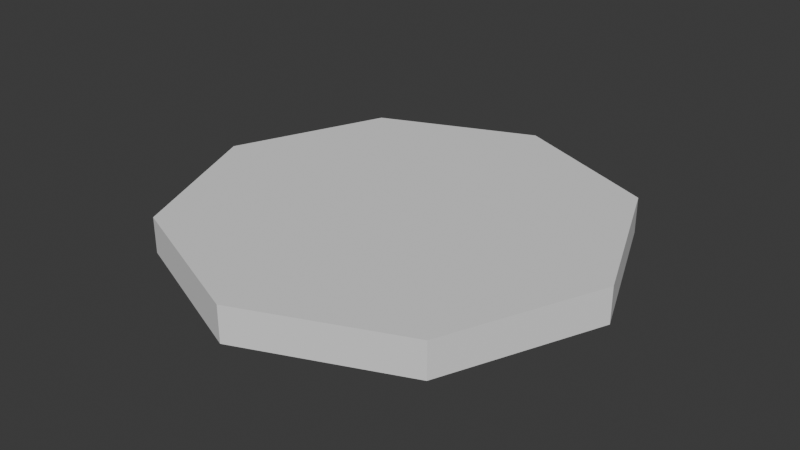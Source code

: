 # Source: Piece_A.blend  (saved by Blender 4.3.32; exported with 4.5.12 LTS)
import bpy
from mathutils import Matrix  # noqa: F401  (used for matrix-valued properties, if any)

bpy.ops.wm.read_factory_settings(use_empty=True)
scene = bpy.context.scene
scene.name = 'Scene'

# ---- collections
col_collection = bpy.data.collections.new('Collection'); scene.collection.children.link(col_collection)

# ---- world
world_world = bpy.data.worlds.new('World'); scene.world = world_world
world_world.use_nodes = True; world_world.node_tree.nodes.clear()
_N = world_world.node_tree.nodes; _L = world_world.node_tree.links
n0 = _N.new('ShaderNodeOutputWorld'); n0.name = 'World Output'; n0.location = (300, 300)
n1 = _N.new('ShaderNodeBackground'); n1.name = 'Background'; n1.location = (10, 300)
n1.inputs[0].default_value = (0.05088, 0.05088, 0.05088, 1.0)
_L.new(n1.outputs[0], n0.inputs[0])
n0.is_active_output = True
world_world.color = (0.05088, 0.05088, 0.05088)
world_world.sun_shadow_jitter_overblur = 0.0

# ---- meshes
me_shape_a = bpy.data.meshes.new('Shape_A')
me_shape_a.from_pydata([(0.0, -1.0, 0.06836), (0.7071, -0.7071, 0.06836), (-7.451e-09, 0.0, 0.06836), (0.0, 0.0, 0.06836), (0.7071, -0.7071, -0.09413), (0.0, -1.0, -0.09413), (0.0, 0.0, -0.09413), (-7.451e-09, 0.0, -0.09413)], [], [(1, 3, 2, 0), (4, 5, 7, 6), (1, 0, 5, 4), (2, 3, 6, 7), (3, 1, 4, 6), (0, 2, 7, 5)])
_uv = me_shape_a.uv_layers.new(name='UVMap')
_uv.uv.foreach_set('vector', [0.0, 0.0, 0.0, 0.0, 0.0, 0.0, 0.0, 0.0, 0.0, 0.0, 0.0, 0.0, 0.0, 0.0, 0.0, 0.0, 0.0, 0.0, 0.0, 0.0, 0.0, 0.0, 0.0, 0.0, 0.0, 0.0, 0.0, 0.0, 0.0, 0.0, 0.0, 0.0, 0.0, 0.0, 0.0, 0.0, 0.0, 0.0, 0.0, 0.0, 0.0, 0.0, 0.0, 0.0, 0.0, 0.0, 0.0, 0.0])
me_shape_a.update()
me_shape_a_001 = bpy.data.meshes.new('Shape_A.001')
me_shape_a_001.from_pydata([(0.7071, -0.7071, 0.06836), (1.0, 0.0, 0.06836), (0.0, 0.0, 0.06836), (0.0, 0.0, 0.06836), (1.0, 0.0, -0.09413), (0.7071, -0.7071, -0.09413), (0.0, 0.0, -0.09413), (0.0, 0.0, -0.09413)], [], [(1, 3, 2, 0), (4, 5, 7, 6), (2, 3, 6, 7), (0, 2, 7, 5), (3, 1, 4, 6), (1, 0, 5, 4)])
_uv = me_shape_a_001.uv_layers.new(name='UVMap')
_uv.uv.foreach_set('vector', [0.0, 0.0, 0.0, 0.0, 0.0, 0.0, 0.0, 0.0, 0.0, 0.0, 0.0, 0.0, 0.0, 0.0, 0.0, 0.0, 0.0, 0.0, 0.0, 0.0, 0.0, 0.0, 0.0, 0.0, 0.0, 0.0, 0.0, 0.0, 0.0, 0.0, 0.0, 0.0, 0.0, 0.0, 0.0, 0.0, 0.0, 0.0, 0.0, 0.0, 0.0, 0.0, 0.0, 0.0, 0.0, 0.0, 0.0, 0.0])
me_shape_a_001.update()
me_shape_a_002 = bpy.data.meshes.new('Shape_A.002')
me_shape_a_002.from_pydata([(1.0, 0.0, 0.06836), (0.7071, 0.7071, 0.06836), (0.0, 0.0, 0.06836), (0.0, 0.0, 0.06836), (0.7071, 0.7071, -0.09413), (1.0, 0.0, -0.09413), (0.0, 0.0, -0.09413), (0.0, 0.0, -0.09413)], [], [(1, 3, 2, 0), (4, 5, 7, 6), (1, 0, 5, 4), (2, 3, 6, 7), (3, 1, 4, 6), (0, 2, 7, 5)])
_uv = me_shape_a_002.uv_layers.new(name='UVMap')
_uv.uv.foreach_set('vector', [0.0, 0.0, 0.0, 0.0, 0.0, 0.0, 0.0, 0.0, 0.0, 0.0, 0.0, 0.0, 0.0, 0.0, 0.0, 0.0, 0.0, 0.0, 0.0, 0.0, 0.0, 0.0, 0.0, 0.0, 0.0, 0.0, 0.0, 0.0, 0.0, 0.0, 0.0, 0.0, 0.0, 0.0, 0.0, 0.0, 0.0, 0.0, 0.0, 0.0, 0.0, 0.0, 0.0, 0.0, 0.0, 0.0, 0.0, 0.0])
me_shape_a_002.update()
me_shape_a_003 = bpy.data.meshes.new('Shape_A.003')
me_shape_a_003.from_pydata([(0.0, 1.0, 0.06836), (0.7071, 0.7071, 0.06836), (-7.451e-09, 0.0, 0.06836), (0.0, 0.0, 0.06836), (0.0, 1.0, -0.09413), (0.7071, 0.7071, -0.09413), (-7.451e-09, 0.0, -0.09413), (0.0, 0.0, -0.09413)], [], [(0, 2, 3, 1), (4, 5, 7, 6), (0, 1, 5, 4), (3, 2, 6, 7), (1, 3, 7, 5), (2, 0, 4, 6)])
_uv = me_shape_a_003.uv_layers.new(name='UVMap')
_uv.uv.foreach_set('vector', [0.0, 0.0, 0.0, 0.0, 0.0, 0.0, 0.0, 0.0, 0.0, 0.0, 0.0, 0.0, 0.0, 0.0, 0.0, 0.0, 0.0, 0.0, 0.0, 0.0, 0.0, 0.0, 0.0, 0.0, 0.0, 0.0, 0.0, 0.0, 0.0, 0.0, 0.0, 0.0, 0.0, 0.0, 0.0, 0.0, 0.0, 0.0, 0.0, 0.0, 0.0, 0.0, 0.0, 0.0, 0.0, 0.0, 0.0, 0.0])
me_shape_a_003.update()
me_shape_a_004 = bpy.data.meshes.new('Shape_A.004')
me_shape_a_004.from_pydata([(0.0, 1.0, 0.06836), (-0.7071, 0.7071, 0.06836), (-7.451e-09, 0.0, 0.06836), (0.0, 0.0, 0.06836), (-0.7071, 0.7071, -0.09413), (0.0, 1.0, -0.09413), (0.0, 0.0, -0.09413), (-7.451e-09, 0.0, -0.09413)], [], [(1, 3, 2, 0), (4, 5, 7, 6), (3, 1, 4, 6), (1, 0, 5, 4), (2, 3, 6, 7), (0, 2, 7, 5)])
_uv = me_shape_a_004.uv_layers.new(name='UVMap')
_uv.uv.foreach_set('vector', [0.0, 0.0, 0.0, 0.0, 0.0, 0.0, 0.0, 0.0, 0.0, 0.0, 0.0, 0.0, 0.0, 0.0, 0.0, 0.0, 0.0, 0.0, 0.0, 0.0, 0.0, 0.0, 0.0, 0.0, 0.0, 0.0, 0.0, 0.0, 0.0, 0.0, 0.0, 0.0, 0.0, 0.0, 0.0, 0.0, 0.0, 0.0, 0.0, 0.0, 0.0, 0.0, 0.0, 0.0, 0.0, 0.0, 0.0, 0.0])
me_shape_a_004.update()
me_shape_a_005 = bpy.data.meshes.new('Shape_A.005')
me_shape_a_005.from_pydata([(-0.7071, 0.7071, 0.06836), (-1.0, 0.0, 0.06836), (0.0, 0.0, 0.06836), (0.0, 0.0, 0.06836), (-1.0, 0.0, -0.09413), (-0.7071, 0.7071, -0.09413), (0.0, 0.0, -0.09413), (0.0, 0.0, -0.09413)], [], [(1, 3, 2, 0), (4, 5, 7, 6), (1, 0, 5, 4), (2, 3, 6, 7), (0, 2, 7, 5), (3, 1, 4, 6)])
_uv = me_shape_a_005.uv_layers.new(name='UVMap')
_uv.uv.foreach_set('vector', [0.0, 0.0, 0.0, 0.0, 0.0, 0.0, 0.0, 0.0, 0.0, 0.0, 0.0, 0.0, 0.0, 0.0, 0.0, 0.0, 0.0, 0.0, 0.0, 0.0, 0.0, 0.0, 0.0, 0.0, 0.0, 0.0, 0.0, 0.0, 0.0, 0.0, 0.0, 0.0, 0.0, 0.0, 0.0, 0.0, 0.0, 0.0, 0.0, 0.0, 0.0, 0.0, 0.0, 0.0, 0.0, 0.0, 0.0, 0.0])
me_shape_a_005.update()
me_shape_a_006 = bpy.data.meshes.new('Shape_A.006')
me_shape_a_006.from_pydata([(-1.0, 0.0, 0.06836), (-0.7071, -0.7071, 0.06836), (0.0, 0.0, 0.06836), (0.0, 0.0, 0.06836), (-0.7071, -0.7071, -0.09413), (-1.0, 0.0, -0.09413), (0.0, 0.0, -0.09413), (0.0, 0.0, -0.09413)], [], [(1, 3, 2, 0), (4, 5, 7, 6), (1, 0, 5, 4), (2, 3, 6, 7), (3, 1, 4, 6), (0, 2, 7, 5)])
_uv = me_shape_a_006.uv_layers.new(name='UVMap')
_uv.uv.foreach_set('vector', [0.0, 0.0, 0.0, 0.0, 0.0, 0.0, 0.0, 0.0, 0.0, 0.0, 0.0, 0.0, 0.0, 0.0, 0.0, 0.0, 0.0, 0.0, 0.0, 0.0, 0.0, 0.0, 0.0, 0.0, 0.0, 0.0, 0.0, 0.0, 0.0, 0.0, 0.0, 0.0, 0.0, 0.0, 0.0, 0.0, 0.0, 0.0, 0.0, 0.0, 0.0, 0.0, 0.0, 0.0, 0.0, 0.0, 0.0, 0.0])
me_shape_a_006.update()
me_shape_a_007 = bpy.data.meshes.new('Shape_A.007')
me_shape_a_007.from_pydata([(-0.7071, -0.7071, 0.06836), (0.0, -1.0, 0.06836), (0.0, 0.0, 0.06836), (-7.451e-09, 0.0, 0.06836), (0.0, -1.0, -0.09413), (-0.7071, -0.7071, -0.09413), (-7.451e-09, 0.0, -0.09413), (0.0, 0.0, -0.09413)], [], [(1, 3, 2, 0), (4, 5, 7, 6), (1, 0, 5, 4), (2, 3, 6, 7), (0, 2, 7, 5), (3, 1, 4, 6)])
_uv = me_shape_a_007.uv_layers.new(name='UVMap')
_uv.uv.foreach_set('vector', [0.0, 0.0, 0.0, 0.0, 0.0, 0.0, 0.0, 0.0, 0.0, 0.0, 0.0, 0.0, 0.0, 0.0, 0.0, 0.0, 0.0, 0.0, 0.0, 0.0, 0.0, 0.0, 0.0, 0.0, 0.0, 0.0, 0.0, 0.0, 0.0, 0.0, 0.0, 0.0, 0.0, 0.0, 0.0, 0.0, 0.0, 0.0, 0.0, 0.0, 0.0, 0.0, 0.0, 0.0, 0.0, 0.0, 0.0, 0.0])
me_shape_a_007.update()

# ---- objects
ob_shape_a = bpy.data.objects.new('Shape_A', me_shape_a)
ob_shape_a_001 = bpy.data.objects.new('Shape_A.001', me_shape_a_001)
ob_shape_a_002 = bpy.data.objects.new('Shape_A.002', me_shape_a_002)
ob_shape_a_003 = bpy.data.objects.new('Shape_A.003', me_shape_a_003)
ob_shape_a_004 = bpy.data.objects.new('Shape_A.004', me_shape_a_004)
ob_shape_a_005 = bpy.data.objects.new('Shape_A.005', me_shape_a_005)
ob_shape_a_006 = bpy.data.objects.new('Shape_A.006', me_shape_a_006)
ob_shape_a_007 = bpy.data.objects.new('Shape_A.007', me_shape_a_007)

# ---- transforms, parenting, visibility, modifiers, constraints
ob_shape_a.location = (0.0, 0.0, 0.0)
ob_shape_a.scale = (1.79, 1.79, 1.79)
ob_shape_a_001.location = (0.0, 0.0, 0.0)
ob_shape_a_001.scale = (1.79, 1.79, 1.79)
ob_shape_a_002.location = (0.0, 0.0, 0.0)
ob_shape_a_002.scale = (1.79, 1.79, 1.79)
ob_shape_a_003.location = (0.0, 0.0, 0.0)
ob_shape_a_003.scale = (1.79, 1.79, 1.79)
ob_shape_a_004.location = (0.0, 0.0, 0.0)
ob_shape_a_004.scale = (1.79, 1.79, 1.79)
ob_shape_a_005.location = (0.0, 0.0, 0.0)
ob_shape_a_005.scale = (1.79, 1.79, 1.79)
ob_shape_a_006.location = (0.0, 0.0, 0.0)
ob_shape_a_006.scale = (1.79, 1.79, 1.79)
ob_shape_a_007.location = (0.0, 0.0, 0.0)
ob_shape_a_007.scale = (1.79, 1.79, 1.79)

# ---- collection membership
col_collection.objects.link(ob_shape_a)
col_collection.objects.link(ob_shape_a_001)
col_collection.objects.link(ob_shape_a_002)
col_collection.objects.link(ob_shape_a_003)
col_collection.objects.link(ob_shape_a_004)
col_collection.objects.link(ob_shape_a_005)
col_collection.objects.link(ob_shape_a_006)
col_collection.objects.link(ob_shape_a_007)

# ---- scene / render settings (as saved in the file)
scene.frame_start = 1; scene.frame_end = 250; scene.frame_set(1)
scene.render.engine = 'BLENDER_EEVEE_NEXT'
bpy.context.view_layer.update()

# ---- added for rendering (the .blend has no active camera and no usable light): camera, sun
cam_auto = bpy.data.cameras.new('AutoCamera')
cam_auto.lens = 50.0
cam_auto.sensor_width = 36.0
cam_auto.clip_end = 1000.0
ob_auto_camera = bpy.data.objects.new('AutoCamera', cam_auto)
scene.collection.objects.link(ob_auto_camera)
ob_auto_camera.location = (4.69228, -5.63074, 3.73077)
ob_auto_camera.rotation_euler = (1.09748, -7.21219e-08, 0.694738)
scene.camera = ob_auto_camera
light_auto_sun = bpy.data.lights.new('AutoSun', 'SUN')
light_auto_sun.energy = 3.0
light_auto_sun.angle = 0.0523599
ob_auto_sun = bpy.data.objects.new('AutoSun', light_auto_sun)
scene.collection.objects.link(ob_auto_sun)
ob_auto_sun.rotation_euler = (0.872665, 0.174533, 0.523599)
bpy.context.view_layer.update()
